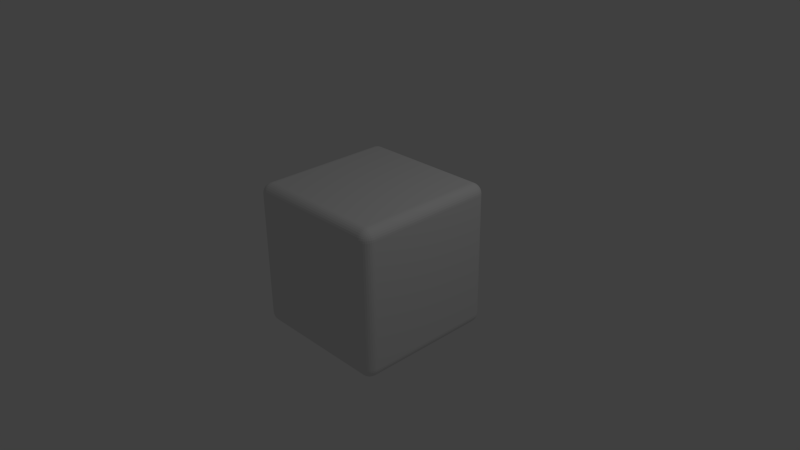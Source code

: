 # Source: roundcube.blend  (saved by Blender 2.73.0; exported with 4.5.12 LTS)
import bpy
from mathutils import Matrix  # noqa: F401  (used for matrix-valued properties, if any)

bpy.ops.wm.read_factory_settings(use_empty=True)
scene = bpy.context.scene
scene.name = 'Scene'

# ---- collections
col_collection_1 = bpy.data.collections.new('Collection 1'); scene.collection.children.link(col_collection_1)

# ---- materials (node trees are filled in below, after node groups)
mat_material = bpy.data.materials.new('Material')
mat_material.alpha_threshold = 0.0
mat_material.use_transparent_shadow = False
mat_material.roughness = 0.5
mat_material.line_color = (0.0, 0.0, 0.0, 1.0)

# ---- material node trees

# ---- world
world_world = bpy.data.worlds.new('World'); scene.world = world_world
world_world.color = (0.05088, 0.05088, 0.05088)
world_world.use_sun_shadow = False
world_world.sun_shadow_jitter_overblur = 0.0
world_world.cycles.sampling_method = 'MANUAL'
world_world.cycles.sample_map_resolution = 256

# ---- cameras
cam_camera = bpy.data.cameras.new('Camera')
cam_camera.clip_end = 100.0
cam_camera.lens = 35.0
cam_camera.sensor_width = 32.0
cam_camera.sensor_height = 18.0
cam_camera.ortho_scale = 7.314
cam_camera.dof.focus_distance = 0.0
cam_camera.dof.aperture_fstop = 128.0

# ---- lights
light_lamp = bpy.data.lights.new('Lamp', 'POINT')
light_lamp.transmission_factor = 0.0
light_lamp.cutoff_distance = 30.0
light_lamp.energy = 100.0
light_lamp.shadow_buffer_clip_start = 1.001
light_lamp.shadow_soft_size = 0.1
light_lamp.shadow_maximum_resolution = 0.006
light_lamp.use_absolute_resolution = True
light_lamp.cycles.use_multiple_importance_sampling = False

# ---- meshes
me_cube = bpy.data.meshes.new('Cube')
me_cube.from_pydata([(0.8589, 1.0, -0.8589), (1.0, 0.8589, -0.8589), (0.8589, 0.8589, -1.0), (0.8864, 0.9973, -0.8589), (0.9129, 0.9893, -0.8589), (0.9373, 0.9762, -0.8589), (0.9587, 0.9587, -0.8589), (0.8589, 0.9973, -0.8864), (0.8876, 0.9941, -0.8873), (0.9143, 0.9855, -0.8873), (0.9374, 0.9727, -0.8871), (0.9566, 0.9567, -0.8869), (0.8589, 0.9893, -0.9129), (0.8876, 0.9855, -0.9142), (0.9137, 0.9769, -0.9135), (0.9348, 0.9654, -0.9119), (0.9516, 0.9517, -0.9109), (0.8589, 0.9762, -0.9373), (0.8872, 0.9726, -0.9375), (0.912, 0.9653, -0.9348), (0.931, 0.9564, -0.931), (0.9455, 0.9455, -0.929), (0.9404, 0.9404, -0.9404), (0.9973, 0.8589, -0.8864), (0.9893, 0.8589, -0.9129), (0.9762, 0.8589, -0.9373), (0.9587, 0.8589, -0.9587), (0.9973, 0.8864, -0.8589), (0.9941, 0.8873, -0.8876), (0.9855, 0.8873, -0.9143), (0.9727, 0.8871, -0.9374), (0.9567, 0.8869, -0.9566), (0.9893, 0.9129, -0.8589), (0.9855, 0.9142, -0.8876), (0.9769, 0.9135, -0.9137), (0.9654, 0.9119, -0.9348), (0.9517, 0.9109, -0.9516), (0.9762, 0.9373, -0.8589), (0.9726, 0.9375, -0.8872), (0.9653, 0.9348, -0.912), (0.9564, 0.931, -0.931), (0.9455, 0.929, -0.9455), (0.8589, 0.8864, -0.9973), (0.8589, 0.9129, -0.9893), (0.8589, 0.9373, -0.9762), (0.8589, 0.9587, -0.9587), (0.8864, 0.8589, -0.9973), (0.8873, 0.8876, -0.9941), (0.8873, 0.9143, -0.9855), (0.8871, 0.9374, -0.9727), (0.8869, 0.9566, -0.9567), (0.9129, 0.8589, -0.9893), (0.9142, 0.8876, -0.9855), (0.9135, 0.9137, -0.9769), (0.9119, 0.9348, -0.9654), (0.9109, 0.9516, -0.9517), (0.9373, 0.8589, -0.9762), (0.9375, 0.8872, -0.9726), (0.9348, 0.912, -0.9653), (0.931, 0.931, -0.9564), (0.929, 0.9455, -0.9455), (0.8589, -0.8589, -1.0), (1.0, -0.8589, -0.8589), (0.8589, -1.0, -0.8589), (0.8864, -0.8589, -0.9973), (0.9129, -0.8589, -0.9893), (0.9373, -0.8589, -0.9762), (0.9587, -0.8589, -0.9587), (0.8589, -0.8864, -0.9973), (0.8876, -0.8873, -0.9941), (0.9143, -0.8873, -0.9855), (0.9374, -0.8871, -0.9727), (0.9566, -0.8869, -0.9567), (0.8589, -0.9129, -0.9893), (0.8876, -0.9142, -0.9855), (0.9137, -0.9135, -0.9769), (0.9348, -0.9119, -0.9654), (0.9516, -0.9109, -0.9517), (0.8589, -0.9373, -0.9762), (0.8872, -0.9375, -0.9726), (0.912, -0.9348, -0.9653), (0.931, -0.931, -0.9564), (0.9455, -0.929, -0.9455), (0.9404, -0.9404, -0.9404), (0.9973, -0.8864, -0.8589), (0.9893, -0.9129, -0.8589), (0.9762, -0.9373, -0.8589), (0.9587, -0.9587, -0.8589), (0.9973, -0.8589, -0.8864), (0.9941, -0.8876, -0.8873), (0.9855, -0.9143, -0.8873), (0.9727, -0.9374, -0.8871), (0.9567, -0.9566, -0.8869), (0.9893, -0.8589, -0.9129), (0.9855, -0.8876, -0.9142), (0.9769, -0.9137, -0.9135), (0.9654, -0.9348, -0.9119), (0.9517, -0.9516, -0.9109), (0.9762, -0.8589, -0.9373), (0.9726, -0.8872, -0.9375), (0.9653, -0.912, -0.9348), (0.9564, -0.931, -0.931), (0.9455, -0.9455, -0.929), (0.8589, -0.9973, -0.8864), (0.8589, -0.9893, -0.9129), (0.8589, -0.9762, -0.9373), (0.8589, -0.9587, -0.9587), (0.8864, -0.9973, -0.8589), (0.8873, -0.9941, -0.8876), (0.8873, -0.9855, -0.9143), (0.8871, -0.9727, -0.9374), (0.8869, -0.9567, -0.9566), (0.9129, -0.9893, -0.8589), (0.9142, -0.9855, -0.8876), (0.9135, -0.9769, -0.9137), (0.9119, -0.9654, -0.9348), (0.9109, -0.9517, -0.9516), (0.9373, -0.9762, -0.8589), (0.9375, -0.9726, -0.8872), (0.9348, -0.9653, -0.912), (0.931, -0.9564, -0.931), (0.929, -0.9455, -0.9455), (-0.8589, -0.8589, -1.0), (-0.8589, -1.0, -0.8589), (-1.0, -0.8589, -0.8589), (-0.8589, -0.8864, -0.9973), (-0.8589, -0.9129, -0.9893), (-0.8589, -0.9373, -0.9762), (-0.8589, -0.9587, -0.9587), (-0.8864, -0.8589, -0.9973), (-0.8873, -0.8876, -0.9941), (-0.8873, -0.9143, -0.9855), (-0.8871, -0.9374, -0.9727), (-0.8869, -0.9566, -0.9567), (-0.9129, -0.8589, -0.9893), (-0.9142, -0.8876, -0.9855), (-0.9135, -0.9137, -0.9769), (-0.9119, -0.9348, -0.9654), (-0.9109, -0.9516, -0.9517), (-0.9373, -0.8589, -0.9762), (-0.9375, -0.8872, -0.9726), (-0.9348, -0.912, -0.9653), (-0.931, -0.931, -0.9564), (-0.929, -0.9455, -0.9455), (-0.9404, -0.9404, -0.9404), (-0.8864, -0.9973, -0.8589), (-0.9129, -0.9893, -0.8589), (-0.9373, -0.9762, -0.8589), (-0.9587, -0.9587, -0.8589), (-0.8589, -0.9973, -0.8864), (-0.8876, -0.9941, -0.8873), (-0.9143, -0.9855, -0.8873), (-0.9374, -0.9727, -0.8871), (-0.9566, -0.9567, -0.8869), (-0.8589, -0.9893, -0.9129), (-0.8876, -0.9855, -0.9142), (-0.9137, -0.9769, -0.9135), (-0.9348, -0.9654, -0.9119), (-0.9516, -0.9517, -0.9109), (-0.8589, -0.9762, -0.9373), (-0.8872, -0.9726, -0.9375), (-0.912, -0.9653, -0.9348), (-0.931, -0.9564, -0.931), (-0.9455, -0.9455, -0.929), (-0.9973, -0.8589, -0.8864), (-0.9893, -0.8589, -0.9129), (-0.9762, -0.8589, -0.9373), (-0.9587, -0.8589, -0.9587), (-0.9973, -0.8864, -0.8589), (-0.9941, -0.8873, -0.8876), (-0.9855, -0.8873, -0.9143), (-0.9727, -0.8871, -0.9374), (-0.9567, -0.8869, -0.9566), (-0.9893, -0.9129, -0.8589), (-0.9855, -0.9142, -0.8876), (-0.9769, -0.9135, -0.9137), (-0.9654, -0.9119, -0.9348), (-0.9517, -0.9109, -0.9516), (-0.9762, -0.9373, -0.8589), (-0.9726, -0.9375, -0.8872), (-0.9653, -0.9348, -0.912), (-0.9564, -0.931, -0.931), (-0.9455, -0.929, -0.9455), (-1.0, 0.8589, -0.8589), (-0.8589, 1.0, -0.8589), (-0.8589, 0.8589, -1.0), (-0.9973, 0.8864, -0.8589), (-0.9893, 0.9129, -0.8589), (-0.9762, 0.9373, -0.8589), (-0.9587, 0.9587, -0.8589), (-0.9973, 0.8589, -0.8864), (-0.9941, 0.8876, -0.8873), (-0.9855, 0.9143, -0.8873), (-0.9727, 0.9374, -0.8871), (-0.9567, 0.9566, -0.8869), (-0.9893, 0.8589, -0.9129), (-0.9855, 0.8876, -0.9142), (-0.9769, 0.9137, -0.9135), (-0.9654, 0.9348, -0.9119), (-0.9517, 0.9516, -0.9109), (-0.9762, 0.8589, -0.9373), (-0.9726, 0.8872, -0.9375), (-0.9653, 0.912, -0.9348), (-0.9564, 0.931, -0.931), (-0.9455, 0.9455, -0.929), (-0.9404, 0.9404, -0.9404), (-0.8589, 0.9973, -0.8864), (-0.8589, 0.9893, -0.9129), (-0.8589, 0.9762, -0.9373), (-0.8589, 0.9587, -0.9587), (-0.8864, 0.9973, -0.8589), (-0.8873, 0.9941, -0.8876), (-0.8873, 0.9855, -0.9143), (-0.8871, 0.9727, -0.9374), (-0.8869, 0.9567, -0.9566), (-0.9129, 0.9893, -0.8589), (-0.9142, 0.9855, -0.8876), (-0.9135, 0.9769, -0.9137), (-0.9119, 0.9654, -0.9348), (-0.9109, 0.9517, -0.9516), (-0.9373, 0.9762, -0.8589), (-0.9375, 0.9726, -0.8872), (-0.9348, 0.9653, -0.912), (-0.931, 0.9564, -0.931), (-0.929, 0.9455, -0.9455), (-0.8864, 0.8589, -0.9973), (-0.9129, 0.8589, -0.9893), (-0.9373, 0.8589, -0.9762), (-0.9587, 0.8589, -0.9587), (-0.8589, 0.8864, -0.9973), (-0.8876, 0.8873, -0.9941), (-0.9143, 0.8873, -0.9855), (-0.9374, 0.8871, -0.9727), (-0.9566, 0.8869, -0.9567), (-0.8589, 0.9129, -0.9893), (-0.8876, 0.9142, -0.9855), (-0.9137, 0.9135, -0.9769), (-0.9348, 0.9119, -0.9654), (-0.9516, 0.9109, -0.9517), (-0.8589, 0.9373, -0.9762), (-0.8872, 0.9375, -0.9726), (-0.912, 0.9348, -0.9653), (-0.931, 0.931, -0.9564), (-0.9455, 0.929, -0.9455), (1.0, 0.8589, 0.8589), (0.8589, 1.0, 0.8589), (0.8589, 0.8589, 1.0), (0.9973, 0.8864, 0.8589), (0.9893, 0.9129, 0.8589), (0.9762, 0.9373, 0.8589), (0.9587, 0.9587, 0.8589), (0.9973, 0.8589, 0.8864), (0.9941, 0.8876, 0.8873), (0.9855, 0.9143, 0.8873), (0.9727, 0.9374, 0.8871), (0.9567, 0.9566, 0.8869), (0.9893, 0.8589, 0.9129), (0.9855, 0.8876, 0.9142), (0.9769, 0.9137, 0.9135), (0.9654, 0.9348, 0.9119), (0.9517, 0.9516, 0.9109), (0.9762, 0.8589, 0.9373), (0.9726, 0.8872, 0.9375), (0.9653, 0.912, 0.9348), (0.9564, 0.931, 0.931), (0.9455, 0.9455, 0.929), (0.9404, 0.9404, 0.9404), (0.8589, 0.9973, 0.8864), (0.8589, 0.9893, 0.9129), (0.8589, 0.9762, 0.9373), (0.8589, 0.9587, 0.9587), (0.8864, 0.9973, 0.8589), (0.8873, 0.9941, 0.8876), (0.8873, 0.9855, 0.9143), (0.8871, 0.9727, 0.9374), (0.8869, 0.9567, 0.9566), (0.9129, 0.9893, 0.8589), (0.9142, 0.9855, 0.8876), (0.9135, 0.9769, 0.9137), (0.9119, 0.9654, 0.9348), (0.9109, 0.9517, 0.9516), (0.9373, 0.9762, 0.8589), (0.9375, 0.9726, 0.8872), (0.9348, 0.9653, 0.912), (0.931, 0.9564, 0.931), (0.929, 0.9455, 0.9455), (0.8864, 0.8589, 0.9973), (0.9129, 0.8589, 0.9893), (0.9373, 0.8589, 0.9762), (0.9587, 0.8589, 0.9587), (0.8589, 0.8864, 0.9973), (0.8876, 0.8873, 0.9941), (0.9143, 0.8873, 0.9855), (0.9374, 0.8871, 0.9727), (0.9566, 0.8869, 0.9567), (0.8589, 0.9129, 0.9893), (0.8876, 0.9142, 0.9855), (0.9137, 0.9135, 0.9769), (0.9348, 0.9119, 0.9654), (0.9516, 0.9109, 0.9517), (0.8589, 0.9373, 0.9762), (0.8872, 0.9375, 0.9726), (0.912, 0.9348, 0.9653), (0.931, 0.931, 0.9564), (0.9455, 0.929, 0.9455), (0.8589, -0.8589, 1.0), (0.8589, -1.0, 0.8589), (1.0, -0.8589, 0.8589), (0.8589, -0.8864, 0.9973), (0.8589, -0.9129, 0.9893), (0.8589, -0.9373, 0.9762), (0.8589, -0.9587, 0.9587), (0.8864, -0.8589, 0.9973), (0.8873, -0.8876, 0.9941), (0.8873, -0.9143, 0.9855), (0.8871, -0.9374, 0.9727), (0.8869, -0.9566, 0.9567), (0.9129, -0.8589, 0.9893), (0.9142, -0.8876, 0.9855), (0.9135, -0.9137, 0.9769), (0.9119, -0.9348, 0.9654), (0.9109, -0.9516, 0.9517), (0.9373, -0.8589, 0.9762), (0.9375, -0.8872, 0.9726), (0.9348, -0.912, 0.9653), (0.931, -0.931, 0.9564), (0.929, -0.9455, 0.9455), (0.9404, -0.9404, 0.9404), (0.8864, -0.9973, 0.8589), (0.9129, -0.9893, 0.8589), (0.9373, -0.9762, 0.8589), (0.9587, -0.9587, 0.8589), (0.8589, -0.9973, 0.8864), (0.8876, -0.9941, 0.8873), (0.9143, -0.9855, 0.8873), (0.9374, -0.9727, 0.8871), (0.9566, -0.9567, 0.8869), (0.8589, -0.9893, 0.9129), (0.8876, -0.9855, 0.9142), (0.9137, -0.9769, 0.9135), (0.9348, -0.9654, 0.9119), (0.9516, -0.9517, 0.9109), (0.8589, -0.9762, 0.9373), (0.8872, -0.9726, 0.9375), (0.912, -0.9653, 0.9348), (0.931, -0.9564, 0.931), (0.9455, -0.9455, 0.929), (0.9973, -0.8589, 0.8864), (0.9893, -0.8589, 0.9129), (0.9762, -0.8589, 0.9373), (0.9587, -0.8589, 0.9587), (0.9973, -0.8864, 0.8589), (0.9941, -0.8873, 0.8876), (0.9855, -0.8873, 0.9143), (0.9727, -0.8871, 0.9374), (0.9567, -0.8869, 0.9566), (0.9893, -0.9129, 0.8589), (0.9855, -0.9142, 0.8876), (0.9769, -0.9135, 0.9137), (0.9654, -0.9119, 0.9348), (0.9517, -0.9109, 0.9516), (0.9762, -0.9373, 0.8589), (0.9726, -0.9375, 0.8872), (0.9653, -0.9348, 0.912), (0.9564, -0.931, 0.931), (0.9455, -0.929, 0.9455), (-0.8589, -0.8589, 1.0), (-1.0, -0.8589, 0.8589), (-0.8589, -1.0, 0.8589), (-0.8864, -0.8589, 0.9973), (-0.9129, -0.8589, 0.9893), (-0.9373, -0.8589, 0.9762), (-0.9587, -0.8589, 0.9587), (-0.8589, -0.8864, 0.9973), (-0.8876, -0.8873, 0.9941), (-0.9143, -0.8873, 0.9855), (-0.9374, -0.8871, 0.9727), (-0.9566, -0.8869, 0.9567), (-0.8589, -0.9129, 0.9893), (-0.8876, -0.9142, 0.9855), (-0.9137, -0.9135, 0.9769), (-0.9348, -0.9119, 0.9654), (-0.9516, -0.9109, 0.9517), (-0.8589, -0.9373, 0.9762), (-0.8872, -0.9375, 0.9726), (-0.912, -0.9348, 0.9653), (-0.931, -0.931, 0.9564), (-0.9455, -0.929, 0.9455), (-0.9404, -0.9404, 0.9404), (-0.9973, -0.8864, 0.8589), (-0.9893, -0.9129, 0.8589), (-0.9762, -0.9373, 0.8589), (-0.9587, -0.9587, 0.8589), (-0.9973, -0.8589, 0.8864), (-0.9941, -0.8876, 0.8873), (-0.9855, -0.9143, 0.8873), (-0.9727, -0.9374, 0.8871), (-0.9567, -0.9566, 0.8869), (-0.9893, -0.8589, 0.9129), (-0.9855, -0.8876, 0.9142), (-0.9769, -0.9137, 0.9135), (-0.9654, -0.9348, 0.9119), (-0.9517, -0.9516, 0.9109), (-0.9762, -0.8589, 0.9373), (-0.9726, -0.8872, 0.9375), (-0.9653, -0.912, 0.9348), (-0.9564, -0.931, 0.931), (-0.9455, -0.9455, 0.929), (-0.8589, -0.9973, 0.8864), (-0.8589, -0.9893, 0.9129), (-0.8589, -0.9762, 0.9373), (-0.8589, -0.9587, 0.9587), (-0.8864, -0.9973, 0.8589), (-0.8873, -0.9941, 0.8876), (-0.8873, -0.9855, 0.9143), (-0.8871, -0.9727, 0.9374), (-0.8869, -0.9567, 0.9566), (-0.9129, -0.9893, 0.8589), (-0.9142, -0.9855, 0.8876), (-0.9135, -0.9769, 0.9137), (-0.9119, -0.9654, 0.9348), (-0.9109, -0.9517, 0.9516), (-0.9373, -0.9762, 0.8589), (-0.9375, -0.9726, 0.8872), (-0.9348, -0.9653, 0.912), (-0.931, -0.9564, 0.931), (-0.929, -0.9455, 0.9455), (-0.8589, 1.0, 0.8589), (-1.0, 0.8589, 0.8589), (-0.8589, 0.8589, 1.0), (-0.8864, 0.9973, 0.8589), (-0.9129, 0.9893, 0.8589), (-0.9373, 0.9762, 0.8589), (-0.9587, 0.9587, 0.8589), (-0.8589, 0.9973, 0.8864), (-0.8876, 0.9941, 0.8873), (-0.9143, 0.9855, 0.8873), (-0.9374, 0.9727, 0.8871), (-0.9566, 0.9567, 0.8869), (-0.8589, 0.9893, 0.9129), (-0.8876, 0.9855, 0.9142), (-0.9137, 0.9769, 0.9135), (-0.9348, 0.9654, 0.9119), (-0.9516, 0.9517, 0.9109), (-0.8589, 0.9762, 0.9373), (-0.8872, 0.9726, 0.9375), (-0.912, 0.9653, 0.9348), (-0.931, 0.9564, 0.931), (-0.9455, 0.9455, 0.929), (-0.9404, 0.9404, 0.9404), (-0.9973, 0.8589, 0.8864), (-0.9893, 0.8589, 0.9129), (-0.9762, 0.8589, 0.9373), (-0.9587, 0.8589, 0.9587), (-0.9973, 0.8864, 0.8589), (-0.9941, 0.8873, 0.8876), (-0.9855, 0.8873, 0.9143), (-0.9727, 0.8871, 0.9374), (-0.9567, 0.8869, 0.9566), (-0.9893, 0.9129, 0.8589), (-0.9855, 0.9142, 0.8876), (-0.9769, 0.9135, 0.9137), (-0.9654, 0.9119, 0.9348), (-0.9517, 0.9109, 0.9516), (-0.9762, 0.9373, 0.8589), (-0.9726, 0.9375, 0.8872), (-0.9653, 0.9348, 0.912), (-0.9564, 0.931, 0.931), (-0.9455, 0.929, 0.9455), (-0.8589, 0.8864, 0.9973), (-0.8589, 0.9129, 0.9893), (-0.8589, 0.9373, 0.9762), (-0.8589, 0.9587, 0.9587), (-0.8864, 0.8589, 0.9973), (-0.8873, 0.8876, 0.9941), (-0.8873, 0.9143, 0.9855), (-0.8871, 0.9374, 0.9727), (-0.8869, 0.9566, 0.9567), (-0.9129, 0.8589, 0.9893), (-0.9142, 0.8876, 0.9855), (-0.9135, 0.9137, 0.9769), (-0.9119, 0.9348, 0.9654), (-0.9109, 0.9516, 0.9517), (-0.9373, 0.8589, 0.9762), (-0.9375, 0.8872, 0.9726), (-0.9348, 0.912, 0.9653), (-0.931, 0.931, 0.9564), (-0.929, 0.9455, 0.9455)], [], [(245, 0, 184, 427), (63, 306, 368, 123), (124, 367, 428, 183), (246, 429, 366, 305), (1, 244, 307, 62), (0, 3, 8, 7), (3, 4, 9, 8), (4, 5, 10, 9), (5, 6, 11, 10), (7, 8, 13, 12), (8, 9, 14, 13), (9, 10, 15, 14), (10, 11, 16, 15), (12, 13, 18, 17), (13, 14, 19, 18), (14, 15, 20, 19), (15, 16, 21, 20), (17, 18, 50, 45), (18, 19, 55, 50), (19, 20, 60, 55), (20, 21, 22, 60), (1, 23, 28, 27), (23, 24, 29, 28), (24, 25, 30, 29), (25, 26, 31, 30), (27, 28, 33, 32), (28, 29, 34, 33), (29, 30, 35, 34), (30, 31, 36, 35), (32, 33, 38, 37), (33, 34, 39, 38), (34, 35, 40, 39), (35, 36, 41, 40), (37, 38, 11, 6), (38, 39, 16, 11), (39, 40, 21, 16), (40, 41, 22, 21), (2, 42, 47, 46), (42, 43, 48, 47), (43, 44, 49, 48), (44, 45, 50, 49), (46, 47, 52, 51), (47, 48, 53, 52), (48, 49, 54, 53), (49, 50, 55, 54), (51, 52, 57, 56), (52, 53, 58, 57), (53, 54, 59, 58), (54, 55, 60, 59), (56, 57, 31, 26), (57, 58, 36, 31), (58, 59, 41, 36), (59, 60, 22, 41), (61, 64, 69, 68), (64, 65, 70, 69), (65, 66, 71, 70), (66, 67, 72, 71), (68, 69, 74, 73), (69, 70, 75, 74), (70, 71, 76, 75), (71, 72, 77, 76), (73, 74, 79, 78), (74, 75, 80, 79), (75, 76, 81, 80), (76, 77, 82, 81), (78, 79, 111, 106), (79, 80, 116, 111), (80, 81, 121, 116), (81, 82, 83, 121), (62, 84, 89, 88), (84, 85, 90, 89), (85, 86, 91, 90), (86, 87, 92, 91), (88, 89, 94, 93), (89, 90, 95, 94), (90, 91, 96, 95), (91, 92, 97, 96), (93, 94, 99, 98), (94, 95, 100, 99), (95, 96, 101, 100), (96, 97, 102, 101), (98, 99, 72, 67), (99, 100, 77, 72), (100, 101, 82, 77), (101, 102, 83, 82), (63, 103, 108, 107), (103, 104, 109, 108), (104, 105, 110, 109), (105, 106, 111, 110), (107, 108, 113, 112), (108, 109, 114, 113), (109, 110, 115, 114), (110, 111, 116, 115), (112, 113, 118, 117), (113, 114, 119, 118), (114, 115, 120, 119), (115, 116, 121, 120), (117, 118, 92, 87), (118, 119, 97, 92), (119, 120, 102, 97), (120, 121, 83, 102), (122, 125, 130, 129), (125, 126, 131, 130), (126, 127, 132, 131), (127, 128, 133, 132), (129, 130, 135, 134), (130, 131, 136, 135), (131, 132, 137, 136), (132, 133, 138, 137), (134, 135, 140, 139), (135, 136, 141, 140), (136, 137, 142, 141), (137, 138, 143, 142), (139, 140, 172, 167), (140, 141, 177, 172), (141, 142, 182, 177), (142, 143, 144, 182), (123, 145, 150, 149), (145, 146, 151, 150), (146, 147, 152, 151), (147, 148, 153, 152), (149, 150, 155, 154), (150, 151, 156, 155), (151, 152, 157, 156), (152, 153, 158, 157), (154, 155, 160, 159), (155, 156, 161, 160), (156, 157, 162, 161), (157, 158, 163, 162), (159, 160, 133, 128), (160, 161, 138, 133), (161, 162, 143, 138), (162, 163, 144, 143), (124, 164, 169, 168), (164, 165, 170, 169), (165, 166, 171, 170), (166, 167, 172, 171), (168, 169, 174, 173), (169, 170, 175, 174), (170, 171, 176, 175), (171, 172, 177, 176), (173, 174, 179, 178), (174, 175, 180, 179), (175, 176, 181, 180), (176, 177, 182, 181), (178, 179, 153, 148), (179, 180, 158, 153), (180, 181, 163, 158), (181, 182, 144, 163), (183, 186, 191, 190), (186, 187, 192, 191), (187, 188, 193, 192), (188, 189, 194, 193), (190, 191, 196, 195), (191, 192, 197, 196), (192, 193, 198, 197), (193, 194, 199, 198), (195, 196, 201, 200), (196, 197, 202, 201), (197, 198, 203, 202), (198, 199, 204, 203), (200, 201, 233, 228), (201, 202, 238, 233), (202, 203, 243, 238), (203, 204, 205, 243), (184, 206, 211, 210), (206, 207, 212, 211), (207, 208, 213, 212), (208, 209, 214, 213), (210, 211, 216, 215), (211, 212, 217, 216), (212, 213, 218, 217), (213, 214, 219, 218), (215, 216, 221, 220), (216, 217, 222, 221), (217, 218, 223, 222), (218, 219, 224, 223), (220, 221, 194, 189), (221, 222, 199, 194), (222, 223, 204, 199), (223, 224, 205, 204), (185, 225, 230, 229), (225, 226, 231, 230), (226, 227, 232, 231), (227, 228, 233, 232), (229, 230, 235, 234), (230, 231, 236, 235), (231, 232, 237, 236), (232, 233, 238, 237), (234, 235, 240, 239), (235, 236, 241, 240), (236, 237, 242, 241), (237, 238, 243, 242), (239, 240, 214, 209), (240, 241, 219, 214), (241, 242, 224, 219), (242, 243, 205, 224), (244, 247, 252, 251), (247, 248, 253, 252), (248, 249, 254, 253), (249, 250, 255, 254), (251, 252, 257, 256), (252, 253, 258, 257), (253, 254, 259, 258), (254, 255, 260, 259), (256, 257, 262, 261), (257, 258, 263, 262), (258, 259, 264, 263), (259, 260, 265, 264), (261, 262, 294, 289), (262, 263, 299, 294), (263, 264, 304, 299), (264, 265, 266, 304), (245, 267, 272, 271), (267, 268, 273, 272), (268, 269, 274, 273), (269, 270, 275, 274), (271, 272, 277, 276), (272, 273, 278, 277), (273, 274, 279, 278), (274, 275, 280, 279), (276, 277, 282, 281), (277, 278, 283, 282), (278, 279, 284, 283), (279, 280, 285, 284), (281, 282, 255, 250), (282, 283, 260, 255), (283, 284, 265, 260), (284, 285, 266, 265), (246, 286, 291, 290), (286, 287, 292, 291), (287, 288, 293, 292), (288, 289, 294, 293), (290, 291, 296, 295), (291, 292, 297, 296), (292, 293, 298, 297), (293, 294, 299, 298), (295, 296, 301, 300), (296, 297, 302, 301), (297, 298, 303, 302), (298, 299, 304, 303), (300, 301, 275, 270), (301, 302, 280, 275), (302, 303, 285, 280), (303, 304, 266, 285), (305, 308, 313, 312), (308, 309, 314, 313), (309, 310, 315, 314), (310, 311, 316, 315), (312, 313, 318, 317), (313, 314, 319, 318), (314, 315, 320, 319), (315, 316, 321, 320), (317, 318, 323, 322), (318, 319, 324, 323), (319, 320, 325, 324), (320, 321, 326, 325), (322, 323, 355, 350), (323, 324, 360, 355), (324, 325, 365, 360), (325, 326, 327, 365), (306, 328, 333, 332), (328, 329, 334, 333), (329, 330, 335, 334), (330, 331, 336, 335), (332, 333, 338, 337), (333, 334, 339, 338), (334, 335, 340, 339), (335, 336, 341, 340), (337, 338, 343, 342), (338, 339, 344, 343), (339, 340, 345, 344), (340, 341, 346, 345), (342, 343, 316, 311), (343, 344, 321, 316), (344, 345, 326, 321), (345, 346, 327, 326), (307, 347, 352, 351), (347, 348, 353, 352), (348, 349, 354, 353), (349, 350, 355, 354), (351, 352, 357, 356), (352, 353, 358, 357), (353, 354, 359, 358), (354, 355, 360, 359), (356, 357, 362, 361), (357, 358, 363, 362), (358, 359, 364, 363), (359, 360, 365, 364), (361, 362, 336, 331), (362, 363, 341, 336), (363, 364, 346, 341), (364, 365, 327, 346), (366, 369, 374, 373), (369, 370, 375, 374), (370, 371, 376, 375), (371, 372, 377, 376), (373, 374, 379, 378), (374, 375, 380, 379), (375, 376, 381, 380), (376, 377, 382, 381), (378, 379, 384, 383), (379, 380, 385, 384), (380, 381, 386, 385), (381, 382, 387, 386), (383, 384, 416, 411), (384, 385, 421, 416), (385, 386, 426, 421), (386, 387, 388, 426), (367, 389, 394, 393), (389, 390, 395, 394), (390, 391, 396, 395), (391, 392, 397, 396), (393, 394, 399, 398), (394, 395, 400, 399), (395, 396, 401, 400), (396, 397, 402, 401), (398, 399, 404, 403), (399, 400, 405, 404), (400, 401, 406, 405), (401, 402, 407, 406), (403, 404, 377, 372), (404, 405, 382, 377), (405, 406, 387, 382), (406, 407, 388, 387), (368, 408, 413, 412), (408, 409, 414, 413), (409, 410, 415, 414), (410, 411, 416, 415), (412, 413, 418, 417), (413, 414, 419, 418), (414, 415, 420, 419), (415, 416, 421, 420), (417, 418, 423, 422), (418, 419, 424, 423), (419, 420, 425, 424), (420, 421, 426, 425), (422, 423, 397, 392), (423, 424, 402, 397), (424, 425, 407, 402), (425, 426, 388, 407), (427, 430, 435, 434), (430, 431, 436, 435), (431, 432, 437, 436), (432, 433, 438, 437), (434, 435, 440, 439), (435, 436, 441, 440), (436, 437, 442, 441), (437, 438, 443, 442), (439, 440, 445, 444), (440, 441, 446, 445), (441, 442, 447, 446), (442, 443, 448, 447), (444, 445, 477, 472), (445, 446, 482, 477), (446, 447, 487, 482), (447, 448, 449, 487), (428, 450, 455, 454), (450, 451, 456, 455), (451, 452, 457, 456), (452, 453, 458, 457), (454, 455, 460, 459), (455, 456, 461, 460), (456, 457, 462, 461), (457, 458, 463, 462), (459, 460, 465, 464), (460, 461, 466, 465), (461, 462, 467, 466), (462, 463, 468, 467), (464, 465, 438, 433), (465, 466, 443, 438), (466, 467, 448, 443), (467, 468, 449, 448), (429, 469, 474, 473), (469, 470, 475, 474), (470, 471, 476, 475), (471, 472, 477, 476), (473, 474, 479, 478), (474, 475, 480, 479), (475, 476, 481, 480), (476, 477, 482, 481), (478, 479, 484, 483), (479, 480, 485, 484), (480, 481, 486, 485), (481, 482, 487, 486), (483, 484, 458, 453), (484, 485, 463, 458), (485, 486, 468, 463), (486, 487, 449, 468), (1, 62, 88, 23), (23, 88, 93, 24), (24, 93, 98, 25), (25, 98, 67, 26), (26, 67, 66, 56), (56, 66, 65, 51), (51, 65, 64, 46), (46, 64, 61, 2), (2, 185, 229, 42), (42, 229, 234, 43), (43, 234, 239, 44), (44, 239, 209, 45), (45, 209, 208, 17), (17, 208, 207, 12), (12, 207, 206, 7), (7, 206, 184, 0), (0, 245, 271, 3), (3, 271, 276, 4), (4, 276, 281, 5), (5, 281, 250, 6), (6, 250, 249, 37), (37, 249, 248, 32), (32, 248, 247, 27), (27, 247, 244, 1), (63, 123, 149, 103), (103, 149, 154, 104), (104, 154, 159, 105), (105, 159, 128, 106), (106, 128, 127, 78), (78, 127, 126, 73), (73, 126, 125, 68), (68, 125, 122, 61), (62, 307, 351, 84), (84, 351, 356, 85), (85, 356, 361, 86), (86, 361, 331, 87), (87, 331, 330, 117), (117, 330, 329, 112), (112, 329, 328, 107), (107, 328, 306, 63), (124, 183, 190, 164), (164, 190, 195, 165), (165, 195, 200, 166), (166, 200, 228, 167), (167, 228, 227, 139), (139, 227, 226, 134), (134, 226, 225, 129), (129, 225, 185, 122), (123, 368, 412, 145), (145, 412, 417, 146), (146, 417, 422, 147), (147, 422, 392, 148), (148, 392, 391, 178), (178, 391, 390, 173), (173, 390, 389, 168), (168, 389, 367, 124), (183, 428, 454, 186), (186, 454, 459, 187), (187, 459, 464, 188), (188, 464, 433, 189), (189, 433, 432, 220), (220, 432, 431, 215), (215, 431, 430, 210), (210, 430, 427, 184), (246, 305, 312, 286), (286, 312, 317, 287), (287, 317, 322, 288), (288, 322, 350, 289), (289, 350, 349, 261), (261, 349, 348, 256), (256, 348, 347, 251), (251, 347, 307, 244), (245, 427, 434, 267), (267, 434, 439, 268), (268, 439, 444, 269), (269, 444, 472, 270), (270, 472, 471, 300), (300, 471, 470, 295), (295, 470, 469, 290), (290, 469, 429, 246), (305, 366, 373, 308), (308, 373, 378, 309), (309, 378, 383, 310), (310, 383, 411, 311), (311, 411, 410, 342), (342, 410, 409, 337), (337, 409, 408, 332), (332, 408, 368, 306), (366, 429, 473, 369), (369, 473, 478, 370), (370, 478, 483, 371), (371, 483, 453, 372), (372, 453, 452, 403), (403, 452, 451, 398), (398, 451, 450, 393), (393, 450, 428, 367), (2, 61, 122, 185)])
me_cube.materials.append(mat_material)
me_cube.use_remesh_preserve_volume = False
me_cube.use_remesh_preserve_attributes = False
me_cube.use_mirror_vertex_groups = False
me_cube.update()

# ---- objects
ob_cube = bpy.data.objects.new('Cube', me_cube)
ob_lamp = bpy.data.objects.new('Lamp', light_lamp)
ob_camera = bpy.data.objects.new('Camera', cam_camera)

# ---- transforms, parenting, visibility, modifiers, constraints
ob_cube.location = (0.0, 0.0, 0.0)
ob_cube.lock_rotations_4d = False
ob_cube.empty_display_type = 'ARROWS'
ob_cube.lineart.crease_threshold = 0.0
ob_lamp.location = (4.076, 1.005, 5.904)
ob_lamp.rotation_euler = (0.6503, 0.05522, 1.866)
ob_lamp.lock_rotations_4d = False
ob_lamp.empty_display_type = 'ARROWS'
ob_lamp.color = (0.0, 0.0, 0.0, 0.0)
ob_lamp.lineart.crease_threshold = 0.0
ob_camera.location = (7.481, -6.508, 5.344)
ob_camera.rotation_euler = (1.109, 0.01082, 0.8149)
ob_camera.lock_rotations_4d = False
ob_camera.empty_display_type = 'ARROWS'
ob_camera.color = (0.0, 0.0, 0.0, 0.0)
ob_camera.display_type = 'WIRE'
ob_camera.lineart.crease_threshold = 0.0

# ---- collection membership
col_collection_1.objects.link(ob_cube)
col_collection_1.objects.link(ob_lamp)
col_collection_1.objects.link(ob_camera)

# ---- scene / render settings (as saved in the file)
scene.camera = ob_camera
scene.frame_start = 1; scene.frame_end = 250; scene.frame_set(1)
scene.render.engine = 'BLENDER_EEVEE_NEXT'
scene.render.resolution_percentage = 50
scene.render.dither_intensity = 0.0
scene.cycles.use_denoising = False
scene.cycles.samples = 10
scene.cycles.sampling_pattern = 'TABULATED_SOBOL'
scene.cycles.light_sampling_threshold = 0.0
scene.cycles.use_adaptive_sampling = False
scene.cycles.use_light_tree = False
scene.cycles.blur_glossy = 0.0
scene.cycles.pixel_filter_type = 'GAUSSIAN'
scene.cycles.sample_clamp_indirect = 0.0
scene.view_settings.view_transform = 'Standard'
bpy.context.view_layer.update()
